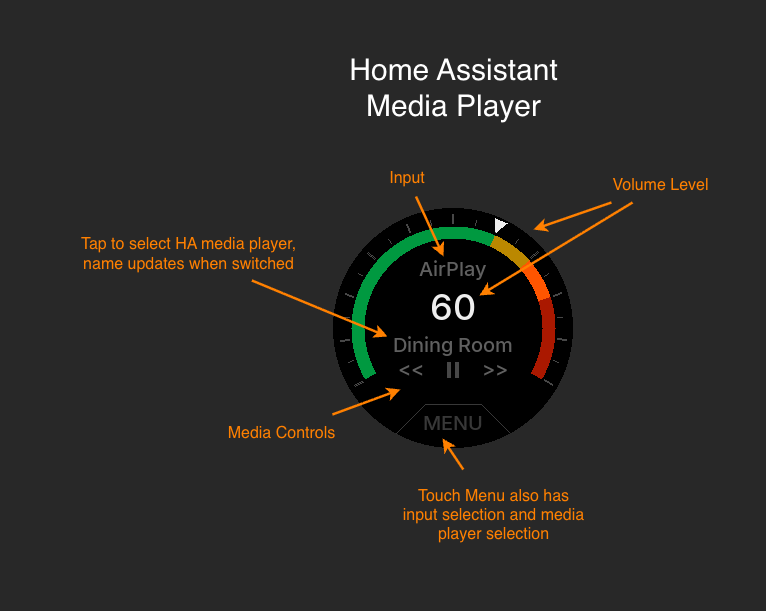

The diagram above was exported from draw.io. Its source (the exported page's mxGraphModel, read from the mxfile embedded in the PNG):
<mxGraphModel dx="1182" dy="862" grid="0" gridSize="10" guides="1" tooltips="1" connect="1" arrows="1" fold="1" page="1" pageScale="1" pageWidth="1100" pageHeight="850" background="#282828" math="0" shadow="0">
  <root>
    <mxCell id="0" />
    <mxCell id="1" parent="0" />
    <mxCell id="CT1Am4ObvhFTuXJPbnq6-1" parent="1" style="shape=image;verticalLabelPosition=bottom;labelBackgroundColor=default;verticalAlign=top;aspect=fixed;imageAspect=0;image=data:image/png,(base64 omitted: 11440 chars);strokeWidth=2.5;" value="" vertex="1">
      <mxGeometry height="260" width="260" x="403" y="243" as="geometry" />
    </mxCell>
    <mxCell id="CT1Am4ObvhFTuXJPbnq6-2" parent="1" style="text;html=1;whiteSpace=wrap;strokeColor=none;fillColor=none;align=center;verticalAlign=middle;rounded=0;fontSize=16;strokeWidth=2.5;" value="&lt;font face=&quot;Helvetica&quot; style=&quot;color: rgb(255, 128, 0);&quot;&gt;Volume Level&lt;/font&gt;" vertex="1">
      <mxGeometry height="34" width="111" x="684.5" y="213" as="geometry" />
    </mxCell>
    <mxCell id="CT1Am4ObvhFTuXJPbnq6-4" edge="1" parent="1" source="CT1Am4ObvhFTuXJPbnq6-2" style="endArrow=classic;html=1;rounded=0;strokeColor=#FF8000;strokeWidth=2.5;" value="">
      <mxGeometry height="50" relative="1" width="50" as="geometry">
        <mxPoint x="579" y="431" as="sourcePoint" />
        <mxPoint x="559" y="340" as="targetPoint" />
      </mxGeometry>
    </mxCell>
    <mxCell id="CT1Am4ObvhFTuXJPbnq6-5" edge="1" parent="1" source="CT1Am4ObvhFTuXJPbnq6-2" style="endArrow=classic;html=1;rounded=0;strokeColor=#FF8000;strokeWidth=2.5;" value="">
      <mxGeometry height="50" relative="1" width="50" as="geometry">
        <mxPoint x="579" y="431" as="sourcePoint" />
        <mxPoint x="613" y="274" as="targetPoint" />
      </mxGeometry>
    </mxCell>
    <mxCell id="CT1Am4ObvhFTuXJPbnq6-8" parent="1" style="text;html=1;whiteSpace=wrap;strokeColor=none;fillColor=none;align=center;verticalAlign=middle;rounded=0;fontSize=16;strokeWidth=2.5;" value="&lt;font face=&quot;Helvetica&quot; style=&quot;color: rgb(255, 128, 0);&quot;&gt;Input&lt;/font&gt;" vertex="1">
      <mxGeometry height="37" width="84" x="445" y="204" as="geometry" />
    </mxCell>
    <mxCell id="CT1Am4ObvhFTuXJPbnq6-9" edge="1" parent="1" source="CT1Am4ObvhFTuXJPbnq6-8" style="endArrow=classic;html=1;rounded=0;strokeColor=#FF8000;strokeWidth=2.5;" value="">
      <mxGeometry height="50" relative="1" width="50" as="geometry">
        <mxPoint x="452" y="445" as="sourcePoint" />
        <mxPoint x="523" y="301" as="targetPoint" />
      </mxGeometry>
    </mxCell>
    <mxCell id="CT1Am4ObvhFTuXJPbnq6-10" parent="1" style="text;html=1;whiteSpace=wrap;strokeColor=none;fillColor=none;align=center;verticalAlign=middle;rounded=0;fontSize=16;strokeWidth=2.5;" value="&lt;font color=&quot;#ff8000&quot;&gt;Tap to select HA media player,&lt;/font&gt;&lt;div&gt;&lt;font color=&quot;#ff8000&quot;&gt;name updates when switched&lt;br&gt;&lt;/font&gt;&lt;/div&gt;" vertex="1">
      <mxGeometry height="52" width="277" x="130" y="273" as="geometry" />
    </mxCell>
    <mxCell id="CT1Am4ObvhFTuXJPbnq6-11" edge="1" parent="1" source="CT1Am4ObvhFTuXJPbnq6-10" style="endArrow=classic;html=1;rounded=0;strokeColor=#FF8000;strokeWidth=2.5;" value="">
      <mxGeometry height="50" relative="1" width="50" as="geometry">
        <mxPoint x="304" y="530" as="sourcePoint" />
        <mxPoint x="467" y="381" as="targetPoint" />
      </mxGeometry>
    </mxCell>
    <mxCell id="CT1Am4ObvhFTuXJPbnq6-14" parent="1" style="text;html=1;whiteSpace=wrap;strokeColor=none;fillColor=none;align=center;verticalAlign=middle;rounded=0;fontSize=16;strokeWidth=2.5;" value="&lt;font color=&quot;#ff8000&quot;&gt;Touch Menu also has input selection and media player selection&lt;/font&gt;" vertex="1">
      <mxGeometry height="92" width="191" x="478" y="514" as="geometry" />
    </mxCell>
    <mxCell id="CT1Am4ObvhFTuXJPbnq6-15" edge="1" parent="1" source="CT1Am4ObvhFTuXJPbnq6-14" style="endArrow=classic;html=1;rounded=0;strokeColor=#FF8000;strokeWidth=2.5;" value="">
      <mxGeometry height="50" relative="1" width="50" as="geometry">
        <mxPoint x="413" y="707" as="sourcePoint" />
        <mxPoint x="522" y="483" as="targetPoint" />
      </mxGeometry>
    </mxCell>
    <mxCell id="CT1Am4ObvhFTuXJPbnq6-18" parent="1" style="text;html=1;whiteSpace=wrap;strokeColor=none;fillColor=none;align=center;verticalAlign=middle;rounded=0;fontSize=16;strokeWidth=2.5;" value="&lt;font color=&quot;#ff8000&quot;&gt;Media Controls&lt;/font&gt;" vertex="1">
      <mxGeometry height="37" width="137" x="293" y="459" as="geometry" />
    </mxCell>
    <mxCell id="CT1Am4ObvhFTuXJPbnq6-19" edge="1" parent="1" source="CT1Am4ObvhFTuXJPbnq6-18" style="endArrow=classic;html=1;rounded=0;strokeColor=#FF8000;strokeWidth=2.5;" value="">
      <mxGeometry height="50" relative="1" width="50" as="geometry">
        <mxPoint x="418" y="458" as="sourcePoint" />
        <mxPoint x="480" y="434" as="targetPoint" />
      </mxGeometry>
    </mxCell>
    <mxCell id="fr2Mn5oaZwiYBiDVf6NB-1" parent="1" style="text;html=1;whiteSpace=wrap;strokeColor=none;fillColor=none;align=center;verticalAlign=middle;rounded=0;fontColor=#FFFFFF;fontSize=30;" value="Home Assistant&lt;div&gt;Media Player&lt;/div&gt;" vertex="1">
      <mxGeometry height="74" width="291" x="387.5" y="95" as="geometry" />
    </mxCell>
  </root>
</mxGraphModel>